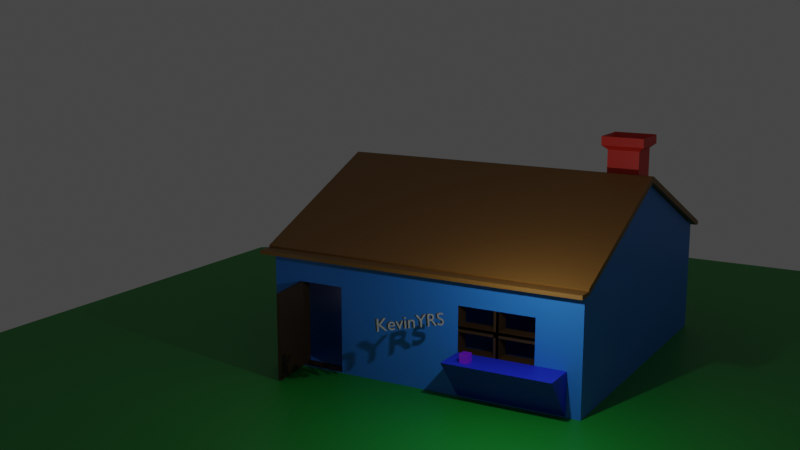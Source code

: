 # Source: casita.blend  (saved by Blender 2.91.10; exported with 4.5.12 LTS)
import bpy
from mathutils import Matrix  # noqa: F401  (used for matrix-valued properties, if any)

bpy.ops.wm.read_factory_settings(use_empty=True)
scene = bpy.context.scene
scene.name = 'Scene'

# ---- collections
col_collection = bpy.data.collections.new('Collection'); scene.collection.children.link(col_collection)

# ---- materials (node trees are filled in below, after node groups)
mat_material_001 = bpy.data.materials.new('Material.001')
mat_material_001.use_transparent_shadow = False
mat_material_004 = bpy.data.materials.new('Material.004')
mat_material_004.use_transparent_shadow = False
mat_material_005 = bpy.data.materials.new('Material.005')
mat_material_005.use_transparent_shadow = False
mat_material_006 = bpy.data.materials.new('Material.006')
mat_material_006.use_transparent_shadow = False
mat_material_003 = bpy.data.materials.new('Material.003')
mat_material_003.use_transparent_shadow = False
mat_material_007 = bpy.data.materials.new('Material.007')
mat_material_007.use_transparent_shadow = False
mat_material_008 = bpy.data.materials.new('Material.008')
mat_material_008.use_transparent_shadow = False
mat_material_002 = bpy.data.materials.new('Material.002')
mat_material_002.use_transparent_shadow = False
mat_material_009 = bpy.data.materials.new('Material.009')
mat_material_009.use_transparent_shadow = False
mat_material_011 = bpy.data.materials.new('Material.011')
mat_material_011.use_transparent_shadow = False
mat_material_010 = bpy.data.materials.new('Material.010')
mat_material_010.use_transparent_shadow = False

# ---- material node trees
mat_material_001.use_nodes = True; mat_material_001.node_tree.nodes.clear()
_N = mat_material_001.node_tree.nodes; _L = mat_material_001.node_tree.links
n0 = _N.new('ShaderNodeBsdfPrincipled'); n0.name = 'Principled BSDF'; n0.location = (10, 300)
n0.distribution = 'GGX'
n0.subsurface_method = 'BURLEY'
n0.inputs[0].default_value = (0.006093, 0.3032, 0.02844, 1.0)
n0.inputs[3].default_value = 1.45
n0.inputs[27].default_value = (0.0, 0.0, 0.0, 1.0)
n0.inputs[28].default_value = 1.0
n1 = _N.new('ShaderNodeOutputMaterial'); n1.name = 'Material Output'; n1.location = (300, 300)
_L.new(n0.outputs[0], n1.inputs[0])
n1.is_active_output = True
mat_material_004.use_nodes = True; mat_material_004.node_tree.nodes.clear()
_N = mat_material_004.node_tree.nodes; _L = mat_material_004.node_tree.links
n0 = _N.new('ShaderNodeBsdfPrincipled'); n0.name = 'Principled BSDF'; n0.location = (10, 300)
n0.distribution = 'GGX'
n0.subsurface_method = 'BURLEY'
n0.inputs[0].default_value = (0.02687, 0.2301, 0.8, 1.0)
n0.inputs[3].default_value = 1.45
n0.inputs[27].default_value = (0.0, 0.0, 0.0, 1.0)
n0.inputs[28].default_value = 1.0
n1 = _N.new('ShaderNodeOutputMaterial'); n1.name = 'Material Output'; n1.location = (300, 300)
_L.new(n0.outputs[0], n1.inputs[0])
n1.is_active_output = True
mat_material_005.use_nodes = True; mat_material_005.node_tree.nodes.clear()
_N = mat_material_005.node_tree.nodes; _L = mat_material_005.node_tree.links
n0 = _N.new('ShaderNodeBsdfPrincipled'); n0.name = 'Principled BSDF'; n0.location = (10, 300)
n0.distribution = 'GGX'
n0.subsurface_method = 'BURLEY'
n0.inputs[0].default_value = (0.04955, 0.02398, 0.00657, 1.0)
n0.inputs[3].default_value = 1.45
n0.inputs[27].default_value = (0.0, 0.0, 0.0, 1.0)
n0.inputs[28].default_value = 1.0
n1 = _N.new('ShaderNodeOutputMaterial'); n1.name = 'Material Output'; n1.location = (300, 300)
_L.new(n0.outputs[0], n1.inputs[0])
n1.is_active_output = True
mat_material_006.use_nodes = True; mat_material_006.node_tree.nodes.clear()
_N = mat_material_006.node_tree.nodes; _L = mat_material_006.node_tree.links
n0 = _N.new('ShaderNodeBsdfPrincipled'); n0.name = 'Principled BSDF'; n0.location = (10, 300)
n0.distribution = 'GGX'
n0.subsurface_method = 'BURLEY'
n0.inputs[0].default_value = (0.01691, 0.04089, 0.8, 1.0)
n0.inputs[3].default_value = 1.45
n0.inputs[27].default_value = (0.0, 0.0, 0.0, 1.0)
n0.inputs[28].default_value = 1.0
n1 = _N.new('ShaderNodeOutputMaterial'); n1.name = 'Material Output'; n1.location = (300, 300)
_L.new(n0.outputs[0], n1.inputs[0])
n1.is_active_output = True
mat_material_003.use_nodes = True; mat_material_003.node_tree.nodes.clear()
_N = mat_material_003.node_tree.nodes; _L = mat_material_003.node_tree.links
n0 = _N.new('ShaderNodeBsdfPrincipled'); n0.name = 'Principled BSDF'; n0.location = (10, 300)
n0.distribution = 'GGX'
n0.subsurface_method = 'BURLEY'
n0.inputs[0].default_value = (0.2462, 0.1176, 0.02209, 1.0)
n0.inputs[3].default_value = 1.45
n0.inputs[27].default_value = (0.0, 0.0, 0.0, 1.0)
n0.inputs[28].default_value = 1.0
n1 = _N.new('ShaderNodeOutputMaterial'); n1.name = 'Material Output'; n1.location = (300, 300)
_L.new(n0.outputs[0], n1.inputs[0])
n1.is_active_output = True
mat_material_007.use_nodes = True; mat_material_007.node_tree.nodes.clear()
_N = mat_material_007.node_tree.nodes; _L = mat_material_007.node_tree.links
n0 = _N.new('ShaderNodeBsdfPrincipled'); n0.name = 'Principled BSDF'; n0.location = (10, 300)
n0.distribution = 'GGX'
n0.subsurface_method = 'BURLEY'
n0.inputs[0].default_value = (0.2681, 0.02118, 0.8, 1.0)
n0.inputs[3].default_value = 1.45
n0.inputs[27].default_value = (0.0, 0.0, 0.0, 1.0)
n0.inputs[28].default_value = 1.0
n1 = _N.new('ShaderNodeOutputMaterial'); n1.name = 'Material Output'; n1.location = (300, 300)
_L.new(n0.outputs[0], n1.inputs[0])
n1.is_active_output = True
mat_material_008.use_nodes = True; mat_material_008.node_tree.nodes.clear()
_N = mat_material_008.node_tree.nodes; _L = mat_material_008.node_tree.links
n0 = _N.new('ShaderNodeBsdfPrincipled'); n0.name = 'Principled BSDF'; n0.location = (10, 300)
n0.distribution = 'GGX'
n0.subsurface_method = 'BURLEY'
n0.inputs[0].default_value = (0.2078, 0.2203, 0.2203, 1.0)
n0.inputs[3].default_value = 1.45
n0.inputs[27].default_value = (0.0, 0.0, 0.0, 1.0)
n0.inputs[28].default_value = 1.0
n1 = _N.new('ShaderNodeOutputMaterial'); n1.name = 'Material Output'; n1.location = (300, 300)
_L.new(n0.outputs[0], n1.inputs[0])
n1.is_active_output = True
mat_material_002.use_nodes = True; mat_material_002.node_tree.nodes.clear()
_N = mat_material_002.node_tree.nodes; _L = mat_material_002.node_tree.links
n0 = _N.new('ShaderNodeBsdfPrincipled'); n0.name = 'Principled BSDF'; n0.location = (10, 300)
n0.distribution = 'GGX'
n0.subsurface_method = 'BURLEY'
n0.inputs[0].default_value = (0.8, 0.03276, 0.01523, 1.0)
n0.inputs[3].default_value = 1.45
n0.inputs[27].default_value = (0.0, 0.0, 0.0, 1.0)
n0.inputs[28].default_value = 1.0
n1 = _N.new('ShaderNodeOutputMaterial'); n1.name = 'Material Output'; n1.location = (300, 300)
_L.new(n0.outputs[0], n1.inputs[0])
n1.is_active_output = True
mat_material_009.use_nodes = True; mat_material_009.node_tree.nodes.clear()
_N = mat_material_009.node_tree.nodes; _L = mat_material_009.node_tree.links
n0 = _N.new('ShaderNodeBsdfPrincipled'); n0.name = 'Principled BSDF'; n0.location = (10, 300)
n0.distribution = 'GGX'
n0.subsurface_method = 'BURLEY'
n0.inputs[0].default_value = (0.0, 0.0, 0.0, 1.0)
n0.inputs[3].default_value = 1.45
n0.inputs[27].default_value = (0.0, 0.0, 0.0, 1.0)
n0.inputs[28].default_value = 1.0
n1 = _N.new('ShaderNodeOutputMaterial'); n1.name = 'Material Output'; n1.location = (300, 300)
_L.new(n0.outputs[0], n1.inputs[0])
n1.is_active_output = True
mat_material_011.use_nodes = True; mat_material_011.node_tree.nodes.clear()
_N = mat_material_011.node_tree.nodes; _L = mat_material_011.node_tree.links
n0 = _N.new('ShaderNodeBsdfPrincipled'); n0.name = 'Principled BSDF'; n0.location = (10, 300)
n0.distribution = 'GGX'
n0.subsurface_method = 'BURLEY'
n0.inputs[0].default_value = (0.7902, 0.8, 0.0, 1.0)
n0.inputs[3].default_value = 1.45
n0.inputs[27].default_value = (0.0, 0.0, 0.0, 1.0)
n0.inputs[28].default_value = 1.0
n1 = _N.new('ShaderNodeOutputMaterial'); n1.name = 'Material Output'; n1.location = (300, 300)
_L.new(n0.outputs[0], n1.inputs[0])
n1.is_active_output = True
mat_material_010.use_nodes = True; mat_material_010.node_tree.nodes.clear()
_N = mat_material_010.node_tree.nodes; _L = mat_material_010.node_tree.links
n0 = _N.new('ShaderNodeBsdfPrincipled'); n0.name = 'Principled BSDF'; n0.location = (10, 300)
n0.distribution = 'GGX'
n0.subsurface_method = 'BURLEY'
n0.inputs[0].default_value = (0.8, 0.5815, 0.0001748, 1.0)
n0.inputs[3].default_value = 1.45
n0.inputs[27].default_value = (0.0, 0.0, 0.0, 1.0)
n0.inputs[28].default_value = 1.0
n1 = _N.new('ShaderNodeOutputMaterial'); n1.name = 'Material Output'; n1.location = (300, 300)
_L.new(n0.outputs[0], n1.inputs[0])
n1.is_active_output = True

# ---- world
world_world = bpy.data.worlds.new('World'); scene.world = world_world
world_world.use_nodes = True; world_world.node_tree.nodes.clear()
_N = world_world.node_tree.nodes; _L = world_world.node_tree.links
n0 = _N.new('ShaderNodeOutputWorld'); n0.name = 'World Output'; n0.location = (300, 300)
n1 = _N.new('ShaderNodeBackground'); n1.name = 'Background'; n1.location = (10, 300)
n1.inputs[0].default_value = (0.05088, 0.05088, 0.05088, 1.0)
_L.new(n1.outputs[0], n0.inputs[0])
n0.is_active_output = True
world_world.color = (0.05088, 0.05088, 0.05088)
world_world.use_sun_shadow = False
world_world.sun_shadow_jitter_overblur = 0.0

# ---- cameras
cam_camera = bpy.data.cameras.new('Camera')
cam_camera.clip_end = 100.0
cam_camera.ortho_scale = 7.314

# ---- lights
light_light = bpy.data.lights.new('Light', 'POINT')
light_light.transmission_factor = 0.0
light_light.energy = 1000.0
light_light.shadow_soft_size = 0.1
light_light.shadow_maximum_resolution = 0.006
light_light.use_absolute_resolution = True
light_point = bpy.data.lights.new('Point', 'POINT')
light_point.transmission_factor = 0.0
light_point.shadow_soft_size = 0.25
light_point.shadow_maximum_resolution = 0.006
light_point.use_absolute_resolution = True
light_point_001 = bpy.data.lights.new('Point.001', 'POINT')
light_point_001.transmission_factor = 0.0
light_point_001.shadow_soft_size = 0.25
light_point_001.shadow_maximum_resolution = 0.006
light_point_001.use_absolute_resolution = True

# ---- meshes
me_plane = bpy.data.meshes.new('Plane')
me_plane.from_pydata([(-1.0, -1.0, 0.0), (1.0, -1.0, 0.0), (-1.0, 1.0, 0.0), (1.0, 1.0, 0.0)], [], [(0, 1, 3, 2)])
_uv = me_plane.uv_layers.new(name='UVMap')
_uv.uv.foreach_set('vector', [0.0, 0.0, 1.0, 0.0, 1.0, 1.0, 0.0, 1.0])
me_plane.materials.append(mat_material_001)
me_plane.use_remesh_fix_poles = True
me_plane.use_remesh_preserve_attributes = False
me_plane.use_mirror_vertex_groups = False
me_plane.update()
me_cube_001 = bpy.data.meshes.new('Cube.001')
me_cube_001.from_pydata([(-1.0, -1.0, -1.0), (-1.0, -1.0, 1.0), (-1.0, 1.0, -1.0), (-1.0, 1.0, 1.0), (1.0, -1.0, -1.0), (1.0, -1.0, 1.0), (1.0, 1.0, -1.0), (1.0, 1.0, 1.0), (0.9128, 1.0, -1.0), (0.9128, 1.0, 1.0), (0.9128, -1.0, -1.0), (0.9128, -1.0, 1.0), (-0.909, 1.0, -1.0), (-0.909, -1.0, 1.0), (-0.909, 1.0, 1.0), (-0.909, -1.0, -1.0), (-1.0, 0.9209, -1.0), (-1.0, 0.9209, 1.0), (1.0, 0.9209, -1.0), (1.0, 0.9209, 1.0), (0.9128, 0.9209, 1.0), (0.9128, 0.9209, -1.0), (-0.909, 0.9209, -1.0), (-0.909, 0.9209, 1.0), (-1.0, -0.9037, -1.0), (1.0, -0.9037, 1.0), (0.9128, -0.9037, 1.0), (0.9128, -0.9037, -1.0), (-0.909, -0.9037, -1.0), (-0.909, -0.9037, 1.0), (-1.0, -0.9037, 1.0), (1.0, -0.9037, -1.0), (-1.0, -0.9037, -95.73), (-1.0, -1.0, -95.73), (-0.909, 1.0, -95.73), (-1.0, 1.0, -95.73), (1.0, 0.9209, -95.73), (1.0, 1.0, -95.73), (0.9128, -1.0, -95.73), (1.0, -1.0, -95.73), (0.9128, 1.0, -95.73), (-0.909, -1.0, -95.73), (0.9128, -0.9037, -95.73), (-0.909, -0.9037, -95.73), (-1.0, 0.9209, -95.73), (1.0, -0.9037, -95.73), (0.9128, 0.9209, -95.73), (-0.909, 0.9209, -95.73), (-1.0, -0.9037, -196.1), (-1.0, -1.0, -196.1), (-0.909, 1.0, -196.1), (-1.0, 1.0, -196.1), (1.0, 0.9209, -196.1), (1.0, 1.0, -196.1), (0.9128, -1.0, -196.1), (1.0, -1.0, -196.1), (0.9128, 1.0, -196.1), (-0.909, -1.0, -196.1), (0.9128, -0.9037, -196.1), (-0.909, -0.9037, -196.1), (-1.0, 0.9209, -196.1), (1.0, -0.9037, -196.1), (0.9128, 0.9209, -196.1), (-0.909, 0.9209, -196.1), (-1.0, -0.9037, -273.1), (-1.0, -1.0, -273.1), (-0.909, 1.0, -273.1), (-1.0, 1.0, -273.1), (1.0, 0.9209, -273.1), (1.0, 1.0, -273.1), (0.9128, -1.0, -273.1), (1.0, -1.0, -273.1), (0.9128, 1.0, -273.1), (-0.909, -1.0, -273.1), (0.9128, -0.9037, -273.1), (-0.909, -0.9037, -273.1), (-1.0, 0.9209, -273.1), (1.0, -0.9037, -273.1), (0.9128, 0.9209, -273.1), (-0.909, 0.9209, -273.1), (0.7245, 1.0, 1.0), (0.7245, -1.0, -1.0), (0.7245, 1.0, -1.0), (0.7245, -1.0, 1.0), (0.7245, 0.9209, 1.0), (0.7245, 0.9209, -1.0), (0.7245, -0.9037, 1.0), (0.7245, -0.9037, -1.0), (0.7245, -1.0, -95.73), (0.7245, 1.0, -95.73), (0.7245, 0.9209, -95.73), (0.7245, -0.9037, -95.73), (0.7245, -1.0, -196.1), (0.7245, 1.0, -196.1), (0.7245, 0.9209, -196.1), (0.7245, -0.9037, -196.1), (0.7245, -1.0, -273.1), (0.7245, 1.0, -273.1), (0.7245, 0.9209, -273.1), (0.7245, -0.9037, -273.1), (0.2555, 1.0, -1.0), (0.2555, -1.0, 1.0), (0.2555, 0.9209, -1.0), (0.2555, -0.9037, -1.0), (0.2555, 1.0, -95.73), (0.2555, 0.9209, -95.73), (0.2555, -0.9037, -95.73), (0.2555, 1.0, -196.1), (0.2555, 0.9209, -196.1), (0.2555, -0.9037, -196.1), (0.2555, 1.0, -273.1), (0.2555, 0.9209, -273.1), (0.2555, -0.9037, -273.1), (0.2555, 1.0, 1.0), (0.2555, -1.0, -1.0), (0.2555, 0.9209, 1.0), (0.2555, -0.9037, 1.0), (0.2555, -1.0, -95.73), (0.2555, -1.0, -196.1), (0.2555, -1.0, -273.1), (-0.8194, 1.0, -1.0), (-0.8194, -1.0, 1.0), (-0.8194, 0.9209, -1.0), (-0.8194, -0.9037, -1.0), (-0.8194, 1.0, -95.73), (-0.8194, 0.9209, -95.73), (-0.8194, -0.9037, -95.73), (-0.8194, 1.0, -196.1), (-0.8194, 0.9209, -196.1), (-0.8194, -0.9037, -196.1), (-0.8194, 1.0, -273.1), (-0.8194, 0.9209, -273.1), (-0.8194, -0.9037, -273.1), (-0.8194, 1.0, 1.0), (-0.8194, -1.0, -1.0), (-0.8194, 0.9209, 1.0), (-0.8194, -0.9037, 1.0), (-0.8194, -1.0, -95.73), (-0.8194, -1.0, -196.1), (-0.8194, -1.0, -273.1), (-0.5236, 1.0, 1.0), (-0.5236, -1.0, -1.0), (-0.5236, 0.9209, 1.0), (-0.5236, -0.9037, 1.0), (-0.5236, -1.0, -95.73), (-0.5236, -1.0, -196.1), (-0.5236, -1.0, -273.1), (-0.5236, 1.0, -1.0), (-0.5236, -1.0, 1.0), (-0.5236, 0.9209, -1.0), (-0.5236, -0.9037, -1.0), (-0.5236, 1.0, -95.73), (-0.5236, 0.9209, -95.73), (-0.5236, -0.9037, -95.73), (-0.5236, 1.0, -196.1), (-0.5236, 0.9209, -196.1), (-0.5236, -0.9037, -196.1), (-0.5236, 1.0, -273.1), (-0.5236, 0.9209, -273.1), (-0.5236, -0.9037, -273.1), (-1.0, 0.00861, 1.0), (1.0, 0.00861, -1.0), (-1.0, 0.00861, -1.0), (1.0, 0.00861, 1.0), (0.9128, 0.00861, 1.0), (0.9128, 0.00861, -1.0), (-0.909, 0.00861, -1.0), (-0.909, 0.00861, 1.0), (1.0, 0.00861, -95.73), (-1.0, 0.00861, -95.73), (0.9128, 0.00861, -95.73), (-0.909, 0.00861, -95.73), (1.0, 0.00861, -196.1), (-1.0, 0.00861, -196.1), (0.9128, 0.00861, -196.1), (-0.909, 0.00861, -196.1), (1.0, 0.00861, -421.0), (-1.0, 0.00861, -421.0), (0.9128, 0.00861, -421.0), (-0.909, 0.00861, -421.0), (0.7245, 0.00861, -1.0), (0.7245, 0.00861, 1.0), (0.2555, 0.00861, -1.0), (0.2555, 0.00861, 1.0), (-0.8194, 0.00861, -1.0), (-0.8194, 0.00861, 1.0), (-0.5236, 0.00861, 1.0), (-0.5236, 0.00861, -1.0), (0.49, 1.0, 1.0), (0.49, -1.0, -1.0), (0.49, 0.9209, 1.0), (0.49, -0.9037, 1.0), (0.49, -1.0, -95.73), (0.49, 1.0, -1.0), (0.49, -1.0, 1.0), (0.49, 0.9209, -1.0), (0.49, -0.9037, -1.0), (0.49, 1.0, -95.73), (0.49, 0.9209, -95.73), (0.49, -0.9037, -95.73), (0.49, 1.0, -196.1), (0.49, 0.9209, -196.1), (0.49, 1.0, -273.1), (0.49, 0.9209, -273.1), (0.49, 0.00861, 1.0), (0.49, 0.00861, -1.0), (0.49, -1.0, -196.1), (0.49, -1.0, -273.1), (0.49, -0.9037, -196.1), (0.49, -0.9037, -273.1), (1.0, -0.9037, -145.9), (0.9128, -0.9037, -145.9), (0.9128, 0.9209, -145.9), (1.0, -1.0, -145.9), (0.9128, -1.0, -145.9), (-1.0, 1.0, -145.9), (-1.0, -0.9037, -145.9), (-1.0, 0.9209, -145.9), (1.0, 0.9209, -145.9), (1.0, 1.0, -145.9), (0.9128, 1.0, -145.9), (-0.909, -0.9037, -145.9), (-0.909, 0.9209, -145.9), (-0.909, -1.0, -145.9), (-0.909, 1.0, -145.9), (-1.0, -1.0, -145.9), (0.7245, 0.9209, -145.9), (0.7245, -0.9037, -145.9), (0.7245, 1.0, -145.9), (0.7245, -1.0, -145.9), (0.2555, 1.0, -145.9), (0.2555, 0.9209, -145.9), (-0.8194, -0.9037, -145.9), (-0.8194, 1.0, -145.9), (-0.8194, 0.9209, -145.9), (-0.8194, -1.0, -145.9), (-0.5236, 0.9209, -145.9), (-0.5236, 1.0, -145.9), (-1.0, 0.00861, -145.9), (0.9128, 0.00861, -145.9), (1.0, 0.00861, -145.9), (-0.909, 0.00861, -145.9), (0.49, 0.9209, -145.9), (0.49, 1.0, -145.9), (0.2555, -0.9037, -145.9), (0.2555, -1.0, -145.9), (-0.5236, -1.0, -145.9), (-0.5236, -0.9037, -145.9), (0.7245, -1.0, -145.9), (0.7245, -0.9037, -145.9), (0.2555, -0.9037, -145.9), (0.2555, -1.0, -145.9), (0.7245, -1.0, -152.3), (0.7245, -0.9037, -152.3), (0.2555, -0.9037, -152.3), (0.2555, -1.0, -152.3), (0.7245, -1.0, -139.7), (0.7245, -0.9037, -139.7), (0.2555, -0.9037, -139.7), (0.2555, -1.0, -139.7), (0.5067, -0.9037, -95.73), (0.5067, -1.0, -95.73), (0.5067, -1.0, -196.1), (0.5067, -0.9037, -196.1), (0.4751, -0.9037, -95.73), (0.4751, -1.0, -95.73), (0.4751, -1.0, -196.1), (0.4751, -0.9037, -196.1), (0.9128, -1.213, -95.73), (0.7245, -1.213, -95.73), (0.2564, -1.0, -95.73), (0.2564, -1.213, -95.73), (0.9128, -1.213, -95.73), (0.7245, -1.213, -95.73), (0.2564, -1.213, -95.73), (0.9128, -1.213, -95.73), (0.7245, -1.213, -95.73), (0.2564, -1.213, -95.73), (-0.8194, -1.0, -1.0), (-0.8194, -1.0, -95.73), (-0.8194, -1.0, -196.1), (-0.8194, -1.0, -145.9), (-0.7743, -1.308, -1.419), (-0.7743, -1.308, -96.15), (-0.7743, -1.308, -196.5), (-0.7743, -1.308, -146.3), (-0.8008, -0.9973, -145.9), (-0.8008, -0.9973, -196.1), (-0.8008, -0.9973, -1.0), (-0.8008, -0.9973, -95.73), (-0.7557, -1.305, -146.3), (-0.7557, -1.305, -196.5), (-0.7557, -1.305, -1.419), (-0.7557, -1.305, -96.15)], [], [(16, 17, 3, 2), (8, 9, 7, 6), (31, 25, 5, 4), (15, 13, 1, 0), (134, 15, 41, 137), (29, 30, 1, 13), (25, 26, 11, 5), (31, 4, 39, 45), (4, 5, 11, 10), (82, 80, 9, 8), (2, 3, 14, 12), (16, 2, 35, 44), (136, 29, 13, 121), (134, 121, 13, 15), (133, 14, 23, 135), (82, 8, 40, 89), (8, 6, 37, 40), (7, 9, 20, 19), (14, 3, 17, 23), (2, 12, 34, 35), (6, 7, 19, 18), (162, 160, 17, 16), (0, 1, 30, 24), (185, 167, 29, 136), (166, 28, 43, 171), (180, 165, 27, 87), (163, 164, 26, 25), (167, 160, 30, 29), (87, 27, 42, 91), (161, 163, 25, 31), (235, 223, 57, 138), (241, 221, 59, 175), (220, 219, 53, 56), (240, 210, 61, 172), (239, 212, 62, 174), (213, 214, 54, 55), (217, 215, 51, 60), (238, 217, 60, 173), (6, 18, 36, 37), (162, 16, 44, 169), (0, 24, 32, 33), (161, 31, 45, 168), (15, 0, 33, 41), (122, 22, 47, 125), (4, 10, 38, 39), (165, 21, 46, 170), (60, 51, 67, 76), (173, 60, 76, 177), (53, 52, 68, 69), (51, 50, 66, 67), (57, 49, 65, 73), (128, 63, 79, 131), (49, 48, 64, 65), (95, 58, 74, 99), (210, 213, 55, 61), (228, 220, 56, 93), (227, 211, 58, 95), (225, 216, 48, 49), (234, 222, 63, 128), (223, 225, 49, 57), (215, 224, 50, 51), (219, 218, 52, 53), (74, 77, 71, 70), (99, 74, 70, 96), (64, 75, 73, 65), (67, 66, 79, 76), (97, 72, 78, 98), (72, 69, 68, 78), (177, 179, 75, 64), (178, 176, 77, 74), (55, 54, 70, 71), (174, 62, 78, 178), (172, 61, 77, 176), (56, 53, 69, 72), (175, 59, 75, 179), (138, 57, 73, 139), (61, 55, 71, 77), (93, 56, 72, 97), (200, 93, 97, 202), (54, 92, 96, 70), (202, 97, 98, 203), (209, 99, 96, 207), (212, 226, 94, 62), (243, 228, 93, 200), (208, 95, 99, 209), (62, 94, 98, 78), (21, 85, 90, 46), (214, 229, 92, 54), (196, 87, 91, 199), (205, 180, 87, 196), (164, 181, 86, 26), (193, 82, 89, 197), (9, 80, 84, 20), (10, 11, 83, 81), (26, 86, 83, 11), (193, 188, 80, 82), (10, 81, 88, 38), (147, 140, 113, 100), (147, 100, 104, 151), (187, 182, 103, 150), (150, 103, 106, 153), (156, 109, 112, 159), (237, 230, 107, 154), (247, 244, 109, 156), (159, 112, 119, 146), (157, 110, 111, 158), (154, 107, 110, 157), (206, 118, 119, 207), (242, 231, 108, 201), (201, 108, 111, 203), (195, 102, 105, 198), (204, 183, 116, 191), (188, 113, 115, 190), (189, 194, 101, 114), (191, 116, 101, 194), (189, 114, 117, 192), (50, 127, 130, 66), (66, 130, 131, 79), (75, 132, 139, 73), (221, 232, 129, 59), (224, 233, 127, 50), (59, 129, 132, 75), (28, 123, 126, 43), (166, 184, 123, 28), (12, 120, 124, 34), (12, 14, 133, 120), (145, 138, 139, 146), (236, 234, 128, 155), (155, 128, 131, 158), (149, 122, 125, 152), (186, 185, 136, 143), (140, 133, 135, 142), (141, 148, 121, 134), (143, 136, 121, 148), (114, 141, 144, 117), (116, 143, 148, 101), (114, 101, 148, 141), (113, 140, 142, 115), (183, 186, 143, 116), (245, 246, 145, 118), (102, 149, 152, 105), (108, 155, 158, 111), (231, 236, 155, 108), (118, 145, 146, 119), (127, 154, 157, 130), (130, 157, 158, 131), (132, 159, 146, 139), (233, 237, 154, 127), (129, 156, 159, 132), (184, 187, 150, 123), (120, 147, 151, 124), (120, 133, 140, 147), (122, 149, 187, 184), (115, 142, 186, 183), (142, 135, 185, 186), (22, 122, 184, 166), (190, 115, 183, 204), (149, 102, 182, 187), (20, 84, 181, 164), (195, 85, 180, 205), (63, 175, 179, 79), (52, 172, 176, 68), (58, 174, 178, 74), (78, 68, 176, 178), (76, 79, 179, 177), (48, 173, 177, 64), (27, 165, 170, 42), (18, 161, 168, 36), (24, 162, 169, 32), (216, 238, 173, 48), (211, 239, 174, 58), (218, 240, 172, 52), (222, 241, 175, 63), (18, 19, 163, 161), (23, 17, 160, 167), (19, 20, 164, 163), (85, 21, 165, 180), (22, 166, 171, 47), (135, 23, 167, 185), (24, 30, 160, 162), (244, 106, 117, 245), (206, 92, 95, 208), (192, 199, 91, 88), (227, 229, 88, 91), (156, 129, 138, 145), (232, 126, 137, 235), (246, 144, 153, 247), (150, 141, 134, 123), (126, 123, 134, 137), (144, 141, 150, 153), (117, 106, 199, 192), (102, 195, 205, 182), (84, 190, 204, 181), (81, 189, 192, 88), (86, 191, 194, 83), (81, 83, 194, 189), (80, 188, 190, 84), (181, 204, 191, 86), (85, 195, 198, 90), (94, 201, 203, 98), (226, 242, 201, 94), (100, 113, 188, 193), (100, 193, 197, 104), (182, 205, 196, 103), (103, 196, 199, 106), (230, 243, 200, 107), (110, 202, 203, 111), (107, 200, 202, 110), (118, 206, 208, 109), (92, 206, 207, 96), (109, 208, 209, 112), (112, 209, 207, 119), (104, 197, 243, 230), (90, 198, 242, 226), (129, 232, 235, 138), (95, 92, 229, 227), (47, 171, 241, 222), (36, 168, 240, 218), (42, 170, 239, 211), (32, 169, 238, 216), (124, 151, 237, 233), (105, 152, 236, 231), (152, 125, 234, 236), (34, 124, 233, 224), (43, 126, 232, 221), (198, 105, 231, 242), (151, 104, 230, 237), (38, 88, 229, 214), (197, 89, 228, 243), (46, 90, 226, 212), (37, 36, 218, 219), (35, 34, 224, 215), (41, 33, 225, 223), (125, 47, 222, 234), (33, 32, 216, 225), (91, 42, 211, 227), (89, 40, 220, 228), (45, 39, 213, 210), (169, 44, 217, 238), (44, 35, 215, 217), (39, 38, 214, 213), (170, 46, 212, 239), (168, 45, 210, 240), (40, 37, 219, 220), (171, 43, 221, 241), (137, 41, 223, 235), (145, 246, 247, 156), (109, 244, 245, 118), (117, 144, 246, 245), (153, 106, 244, 247), (229, 245, 251, 248), (199, 208, 263, 260), (250, 249, 253, 254), (227, 229, 248, 249), (244, 227, 249, 250), (245, 244, 250, 251), (255, 254, 258, 259), (251, 250, 254, 255), (248, 251, 255, 252), (249, 248, 252, 253), (257, 256, 259, 258), (252, 255, 259, 256), (253, 252, 256, 257), (254, 253, 257, 258), (262, 261, 265, 266), (206, 192, 261, 262), (192, 199, 260, 261), (208, 206, 262, 263), (265, 264, 267, 266), (263, 262, 266, 267), (260, 263, 267, 264), (261, 260, 264, 265), (263, 260, 261, 262), (252, 253, 254, 255), (88, 38, 268, 269), (88, 269, 271, 270), (271, 269, 273, 274), (269, 268, 272, 273), (274, 273, 276, 277), (273, 272, 275, 276), (81, 189, 114, 277, 276, 275, 10), (268, 38, 10, 275), (277, 114, 117, 270, 271), (137, 235, 281, 279), (137, 134, 278, 279), (138, 235, 281, 280), (278, 282, 292, 288), (285, 284, 291, 290), (285, 283, 293, 290), (289, 286, 290, 293), (289, 288, 292, 293), (287, 286, 290, 291), (279, 278, 288, 289), (282, 283, 293, 292), (284, 280, 287, 291), (279, 281, 286, 289), (280, 281, 286, 287), (278, 280, 284, 282)])
me_cube_001.polygons.foreach_set('material_index', [0, 0, 0, 0, 0, 0, 0, 0, 0, 0, 0, 0, 0, 0, 0, 0, 0, 0, 0, 0, 0, 0, 0, 0, 0, 0, 0, 0, 0, 0, 0, 0, 0, 0, 0, 0, 0, 0, 0, 0, 0, 0, 0, 0, 0, 0, 0, 0, 0, 0, 0, 0, 0, 0, 0, 0, 0, 0, 0, 0, 0, 0, 0, 0, 0, 0, 0, 0, 0, 0, 0, 0, 0, 0, 0, 0, 0, 0, 0, 0, 0, 0, 0, 0, 0, 0, 0, 0, 0, 0, 0, 0, 0, 0, 0, 0, 0, 0, 0, 0, 0, 0, 0, 0, 0, 0, 0, 0, 0, 0, 0, 0, 0, 0, 0, 0, 0, 0, 0, 0, 0, 0, 0, 0, 0, 0, 0, 0, 0, 0, 0, 0, 0, 0, 0, 0, 0, 0, 0, 0, 0, 0, 0, 0, 0, 0, 0, 0, 0, 0, 0, 0, 0, 0, 0, 0, 0, 0, 0, 0, 0, 0, 0, 0, 0, 0, 0, 0, 0, 0, 0, 0, 0, 0, 0, 0, 0, 0, 0, 0, 1, 1, 1, 1, 1, 1, 1, 1, 1, 1, 1, 0, 0, 0, 0, 0, 0, 0, 0, 0, 0, 0, 0, 0, 0, 0, 0, 0, 1, 0, 0, 0, 0, 0, 1, 1, 0, 0, 0, 0, 0, 0, 0, 0, 0, 0, 0, 0, 0, 0, 0, 0, 0, 0, 0, 0, 0, 0, 0, 0, 0, 0, 0, 0, 0, 0, 1, 1, 0, 0, 0, 1, 1, 0, 0, 0, 0, 0, 1, 0, 1, 1, 0, 1, 1, 1, 0, 0, 1, 1, 1, 1, 1, 1, 2, 2, 0, 0, 0, 0, 2, 2, 2, 1, 0, 0, 1, 1, 1, 1, 1, 1, 0, 1, 1, 1, 0, 1])
_uv = me_cube_001.uv_layers.new(name='UVMap')
_uv.uv.foreach_set('vector', [0.375, 0.2401, 0.625, 0.2401, 0.625, 0.25, 0.375, 0.25, 0.375, 0.4891, 0.625, 0.4891, 0.625, 0.5, 0.375, 0.5, 0.375, 0.738, 0.625, 0.738, 0.625, 0.75, 0.375, 0.75, 0.375, 0.9886, 0.625, 0.9886, 0.625, 1.0, 0.375, 1.0, 0.375, 0.9774, 0.375, 0.9886, 0.375, 0.9886, 0.375, 0.9774, 0.8636, 0.738, 0.875, 0.738, 0.875, 0.75, 0.8636, 0.75, 0.625, 0.738, 0.6359, 0.738, 0.6359, 0.75, 0.625, 0.75, 0.375, 0.738, 0.375, 0.75, 0.375, 0.75, 0.375, 0.738, 0.375, 0.75, 0.625, 0.75, 0.625, 0.7609, 0.375, 0.7609, 0.375, 0.4656, 0.625, 0.4656, 0.625, 0.4891, 0.375, 0.4891, 0.375, 0.25, 0.625, 0.25, 0.625, 0.2614, 0.375, 0.2614, 0.375, 0.2401, 0.375, 0.25, 0.375, 0.25, 0.375, 0.2401, 0.8524, 0.738, 0.8636, 0.738, 0.8636, 0.75, 0.8524, 0.75, 0.375, 0.9774, 0.625, 0.9774, 0.625, 0.9886, 0.375, 0.9886, 0.8524, 0.5, 0.8636, 0.5, 0.8636, 0.5099, 0.8524, 0.5099, 0.375, 0.4656, 0.375, 0.4891, 0.375, 0.4891, 0.375, 0.4656, 0.375, 0.4891, 0.375, 0.5, 0.375, 0.5, 0.375, 0.4891, 0.625, 0.5, 0.6359, 0.5, 0.6359, 0.5099, 0.625, 0.5099, 0.8636, 0.5, 0.875, 0.5, 0.875, 0.5099, 0.8636, 0.5099, 0.375, 0.25, 0.375, 0.2614, 0.375, 0.2614, 0.375, 0.25, 0.375, 0.5, 0.625, 0.5, 0.625, 0.5099, 0.375, 0.5099, 0.375, 0.1261, 0.625, 0.1261, 0.625, 0.2401, 0.375, 0.2401, 0.375, 0.0, 0.625, 0.0, 0.625, 0.01204, 0.375, 0.01204, 0.8524, 0.6239, 0.8636, 0.6239, 0.8636, 0.738, 0.8524, 0.738, 0.1364, 0.6239, 0.1364, 0.738, 0.1364, 0.738, 0.1364, 0.6239, 0.3406, 0.6239, 0.3641, 0.6239, 0.3641, 0.738, 0.3406, 0.738, 0.625, 0.6239, 0.6359, 0.6239, 0.6359, 0.738, 0.625, 0.738, 0.8636, 0.6239, 0.875, 0.6239, 0.875, 0.738, 0.8636, 0.738, 0.3406, 0.738, 0.3641, 0.738, 0.3641, 0.738, 0.3406, 0.738, 0.375, 0.6239, 0.625, 0.6239, 0.625, 0.738, 0.375, 0.738, 0.375, 0.9774, 0.375, 0.9886, 0.375, 0.9886, 0.375, 0.9774, 0.1364, 0.6239, 0.1364, 0.738, 0.1364, 0.738, 0.1364, 0.6239, 0.375, 0.4891, 0.375, 0.5, 0.375, 0.5, 0.375, 0.4891, 0.375, 0.6239, 0.375, 0.738, 0.375, 0.738, 0.375, 0.6239, 0.3641, 0.6239, 0.3641, 0.5099, 0.3641, 0.5099, 0.3641, 0.6239, 0.375, 0.75, 0.375, 0.7609, 0.375, 0.7609, 0.375, 0.75, 0.375, 0.2401, 0.375, 0.25, 0.375, 0.25, 0.375, 0.2401, 0.375, 0.1261, 0.375, 0.2401, 0.375, 0.2401, 0.375, 0.1261, 0.375, 0.5, 0.375, 0.5099, 0.375, 0.5099, 0.375, 0.5, 0.375, 0.1261, 0.375, 0.2401, 0.375, 0.2401, 0.375, 0.1261, 0.375, 0.0, 0.375, 0.01204, 0.375, 0.01204, 0.375, 0.0, 0.375, 0.6239, 0.375, 0.738, 0.375, 0.738, 0.375, 0.6239, 0.375, 0.9886, 0.375, 1.0, 0.375, 1.0, 0.375, 0.9886, 0.1476, 0.5099, 0.1364, 0.5099, 0.1364, 0.5099, 0.1476, 0.5099, 0.375, 0.75, 0.375, 0.7609, 0.375, 0.7609, 0.375, 0.75, 0.3641, 0.6239, 0.3641, 0.5099, 0.3641, 0.5099, 0.3641, 0.6239, 0.375, 0.2401, 0.375, 0.25, 0.375, 0.25, 0.375, 0.2401, 0.375, 0.1261, 0.375, 0.2401, 0.375, 0.2401, 0.375, 0.1261, 0.375, 0.5, 0.375, 0.5099, 0.375, 0.5099, 0.375, 0.5, 0.375, 0.25, 0.375, 0.2614, 0.375, 0.2614, 0.375, 0.25, 0.375, 0.9886, 0.375, 1.0, 0.375, 1.0, 0.375, 0.9886, 0.1476, 0.5099, 0.1364, 0.5099, 0.1364, 0.5099, 0.1476, 0.5099, 0.375, 0.0, 0.375, 0.01204, 0.375, 0.01204, 0.375, 0.0, 0.3406, 0.738, 0.3641, 0.738, 0.3641, 0.738, 0.3406, 0.738, 0.375, 0.738, 0.375, 0.75, 0.375, 0.75, 0.375, 0.738, 0.375, 0.4656, 0.375, 0.4891, 0.375, 0.4891, 0.375, 0.4656, 0.3406, 0.738, 0.3641, 0.738, 0.3641, 0.738, 0.3406, 0.738, 0.375, 0.0, 0.375, 0.01204, 0.375, 0.01204, 0.375, 0.0, 0.1476, 0.5099, 0.1364, 0.5099, 0.1364, 0.5099, 0.1476, 0.5099, 0.375, 0.9886, 0.375, 1.0, 0.375, 1.0, 0.375, 0.9886, 0.375, 0.25, 0.375, 0.2614, 0.375, 0.2614, 0.375, 0.25, 0.375, 0.5, 0.375, 0.5099, 0.375, 0.5099, 0.375, 0.5, 0.3641, 0.738, 0.375, 0.738, 0.375, 0.75, 0.3641, 0.75, 0.3406, 0.738, 0.3641, 0.738, 0.3641, 0.75, 0.3406, 0.75, 0.125, 0.738, 0.1364, 0.738, 0.1364, 0.75, 0.125, 0.75, 0.125, 0.5, 0.1364, 0.5, 0.1364, 0.5099, 0.125, 0.5099, 0.3406, 0.5, 0.3641, 0.5, 0.3641, 0.5099, 0.3406, 0.5099, 0.3641, 0.5, 0.375, 0.5, 0.375, 0.5099, 0.3641, 0.5099, 0.125, 0.6239, 0.1364, 0.6239, 0.1364, 0.738, 0.125, 0.738, 0.3641, 0.6239, 0.375, 0.6239, 0.375, 0.738, 0.3641, 0.738, 0.375, 0.75, 0.375, 0.7609, 0.375, 0.7609, 0.375, 0.75, 0.3641, 0.6239, 0.3641, 0.5099, 0.3641, 0.5099, 0.3641, 0.6239, 0.375, 0.6239, 0.375, 0.738, 0.375, 0.738, 0.375, 0.6239, 0.375, 0.4891, 0.375, 0.5, 0.375, 0.5, 0.375, 0.4891, 0.1364, 0.6239, 0.1364, 0.738, 0.1364, 0.738, 0.1364, 0.6239, 0.375, 0.9774, 0.375, 0.9886, 0.375, 0.9886, 0.375, 0.9774, 0.375, 0.738, 0.375, 0.75, 0.375, 0.75, 0.375, 0.738, 0.375, 0.4656, 0.375, 0.4891, 0.375, 0.4891, 0.375, 0.4656, 0.375, 0.4362, 0.375, 0.4656, 0.375, 0.4656, 0.375, 0.4362, 0.375, 0.7609, 0.375, 0.7844, 0.375, 0.7844, 0.375, 0.7609, 0.3112, 0.5, 0.3406, 0.5, 0.3406, 0.5099, 0.3112, 0.5099, 0.3112, 0.738, 0.3406, 0.738, 0.3406, 0.75, 0.3112, 0.75, 0.3641, 0.5099, 0.3406, 0.5099, 0.3406, 0.5099, 0.3641, 0.5099, 0.375, 0.4362, 0.375, 0.4656, 0.375, 0.4656, 0.375, 0.4362, 0.3112, 0.738, 0.3406, 0.738, 0.3406, 0.738, 0.3112, 0.738, 0.3641, 0.5099, 0.3406, 0.5099, 0.3406, 0.5099, 0.3641, 0.5099, 0.3641, 0.5099, 0.3406, 0.5099, 0.3406, 0.5099, 0.3641, 0.5099, 0.375, 0.7609, 0.375, 0.7844, 0.375, 0.7844, 0.375, 0.7609, 0.3112, 0.738, 0.3406, 0.738, 0.3406, 0.738, 0.3112, 0.738, 0.3112, 0.6239, 0.3406, 0.6239, 0.3406, 0.738, 0.3112, 0.738, 0.6359, 0.6239, 0.6594, 0.6239, 0.6594, 0.738, 0.6359, 0.738, 0.375, 0.4362, 0.375, 0.4656, 0.375, 0.4656, 0.375, 0.4362, 0.6359, 0.5, 0.6594, 0.5, 0.6594, 0.5099, 0.6359, 0.5099, 0.375, 0.7609, 0.625, 0.7609, 0.625, 0.7844, 0.375, 0.7844, 0.6359, 0.738, 0.6594, 0.738, 0.6594, 0.75, 0.6359, 0.75, 0.375, 0.4362, 0.625, 0.4362, 0.625, 0.4656, 0.375, 0.4656, 0.375, 0.7609, 0.375, 0.7844, 0.375, 0.7844, 0.375, 0.7609, 0.375, 0.3095, 0.625, 0.3095, 0.625, 0.4069, 0.375, 0.4069, 0.375, 0.3095, 0.375, 0.4069, 0.375, 0.4069, 0.375, 0.3095, 0.1845, 0.6239, 0.2819, 0.6239, 0.2819, 0.738, 0.1845, 0.738, 0.1845, 0.738, 0.2819, 0.738, 0.2819, 0.738, 0.1845, 0.738, 0.1845, 0.738, 0.2819, 0.738, 0.2819, 0.738, 0.1845, 0.738, 0.375, 0.3095, 0.375, 0.4069, 0.375, 0.4069, 0.375, 0.3095, 0.1845, 0.738, 0.2819, 0.738, 0.2819, 0.738, 0.1845, 0.738, 0.1845, 0.738, 0.2819, 0.738, 0.2819, 0.75, 0.1845, 0.75, 0.1845, 0.5, 0.2819, 0.5, 0.2819, 0.5099, 0.1845, 0.5099, 0.375, 0.3095, 0.375, 0.4069, 0.375, 0.4069, 0.375, 0.3095, 0.375, 0.8138, 0.375, 0.8431, 0.375, 0.8431, 0.375, 0.8138, 0.3112, 0.5099, 0.2819, 0.5099, 0.2819, 0.5099, 0.3112, 0.5099, 0.3112, 0.5099, 0.2819, 0.5099, 0.2819, 0.5099, 0.3112, 0.5099, 0.3112, 0.5099, 0.2819, 0.5099, 0.2819, 0.5099, 0.3112, 0.5099, 0.6888, 0.6239, 0.7181, 0.6239, 0.7181, 0.738, 0.6888, 0.738, 0.6888, 0.5, 0.7181, 0.5, 0.7181, 0.5099, 0.6888, 0.5099, 0.375, 0.8138, 0.625, 0.8138, 0.625, 0.8431, 0.375, 0.8431, 0.6888, 0.738, 0.7181, 0.738, 0.7181, 0.75, 0.6888, 0.75, 0.375, 0.8138, 0.375, 0.8431, 0.375, 0.8431, 0.375, 0.8138, 0.375, 0.2614, 0.375, 0.2726, 0.375, 0.2726, 0.375, 0.2614, 0.1364, 0.5, 0.1476, 0.5, 0.1476, 0.5099, 0.1364, 0.5099, 0.1364, 0.738, 0.1476, 0.738, 0.1476, 0.75, 0.1364, 0.75, 0.1364, 0.738, 0.1476, 0.738, 0.1476, 0.738, 0.1364, 0.738, 0.375, 0.2614, 0.375, 0.2726, 0.375, 0.2726, 0.375, 0.2614, 0.1364, 0.738, 0.1476, 0.738, 0.1476, 0.738, 0.1364, 0.738, 0.1364, 0.738, 0.1476, 0.738, 0.1476, 0.738, 0.1364, 0.738, 0.1364, 0.6239, 0.1476, 0.6239, 0.1476, 0.738, 0.1364, 0.738, 0.375, 0.2614, 0.375, 0.2726, 0.375, 0.2726, 0.375, 0.2614, 0.375, 0.2614, 0.625, 0.2614, 0.625, 0.2726, 0.375, 0.2726, 0.375, 0.9405, 0.375, 0.9774, 0.375, 0.9774, 0.375, 0.9405, 0.1845, 0.5099, 0.1476, 0.5099, 0.1476, 0.5099, 0.1845, 0.5099, 0.1845, 0.5099, 0.1476, 0.5099, 0.1476, 0.5099, 0.1845, 0.5099, 0.1845, 0.5099, 0.1476, 0.5099, 0.1476, 0.5099, 0.1845, 0.5099, 0.8155, 0.6239, 0.8524, 0.6239, 0.8524, 0.738, 0.8155, 0.738, 0.8155, 0.5, 0.8524, 0.5, 0.8524, 0.5099, 0.8155, 0.5099, 0.375, 0.9405, 0.625, 0.9405, 0.625, 0.9774, 0.375, 0.9774, 0.8155, 0.738, 0.8524, 0.738, 0.8524, 0.75, 0.8155, 0.75, 0.375, 0.8431, 0.375, 0.9405, 0.375, 0.9405, 0.375, 0.8431, 0.7181, 0.738, 0.8155, 0.738, 0.8155, 0.75, 0.7181, 0.75, 0.375, 0.8431, 0.625, 0.8431, 0.625, 0.9405, 0.375, 0.9405, 0.7181, 0.5, 0.8155, 0.5, 0.8155, 0.5099, 0.7181, 0.5099, 0.7181, 0.6239, 0.8155, 0.6239, 0.8155, 0.738, 0.7181, 0.738, 0.375, 0.8431, 0.375, 0.9405, 0.375, 0.9405, 0.375, 0.8431, 0.2819, 0.5099, 0.1845, 0.5099, 0.1845, 0.5099, 0.2819, 0.5099, 0.2819, 0.5099, 0.1845, 0.5099, 0.1845, 0.5099, 0.2819, 0.5099, 0.2819, 0.5099, 0.1845, 0.5099, 0.1845, 0.5099, 0.2819, 0.5099, 0.375, 0.8431, 0.375, 0.9405, 0.375, 0.9405, 0.375, 0.8431, 0.375, 0.2726, 0.375, 0.3095, 0.375, 0.3095, 0.375, 0.2726, 0.1476, 0.5, 0.1845, 0.5, 0.1845, 0.5099, 0.1476, 0.5099, 0.1476, 0.738, 0.1845, 0.738, 0.1845, 0.75, 0.1476, 0.75, 0.375, 0.2726, 0.375, 0.3095, 0.375, 0.3095, 0.375, 0.2726, 0.1476, 0.738, 0.1845, 0.738, 0.1845, 0.738, 0.1476, 0.738, 0.1476, 0.6239, 0.1845, 0.6239, 0.1845, 0.738, 0.1476, 0.738, 0.375, 0.2726, 0.375, 0.3095, 0.375, 0.3095, 0.375, 0.2726, 0.375, 0.2726, 0.625, 0.2726, 0.625, 0.3095, 0.375, 0.3095, 0.1476, 0.5099, 0.1845, 0.5099, 0.1845, 0.6239, 0.1476, 0.6239, 0.7181, 0.5099, 0.8155, 0.5099, 0.8155, 0.6239, 0.7181, 0.6239, 0.8155, 0.5099, 0.8524, 0.5099, 0.8524, 0.6239, 0.8155, 0.6239, 0.1364, 0.5099, 0.1476, 0.5099, 0.1476, 0.6239, 0.1364, 0.6239, 0.6888, 0.5099, 0.7181, 0.5099, 0.7181, 0.6239, 0.6888, 0.6239, 0.1845, 0.5099, 0.2819, 0.5099, 0.2819, 0.6239, 0.1845, 0.6239, 0.6359, 0.5099, 0.6594, 0.5099, 0.6594, 0.6239, 0.6359, 0.6239, 0.3112, 0.5099, 0.3406, 0.5099, 0.3406, 0.6239, 0.3112, 0.6239, 0.1364, 0.5099, 0.1364, 0.6239, 0.1364, 0.6239, 0.1364, 0.5099, 0.375, 0.5099, 0.375, 0.6239, 0.375, 0.6239, 0.375, 0.5099, 0.3641, 0.738, 0.3641, 0.6239, 0.3641, 0.6239, 0.3641, 0.738, 0.3641, 0.5099, 0.375, 0.5099, 0.375, 0.6239, 0.3641, 0.6239, 0.125, 0.5099, 0.1364, 0.5099, 0.1364, 0.6239, 0.125, 0.6239, 0.375, 0.01204, 0.375, 0.1261, 0.375, 0.1261, 0.375, 0.01204, 0.3641, 0.738, 0.3641, 0.6239, 0.3641, 0.6239, 0.3641, 0.738, 0.375, 0.5099, 0.375, 0.6239, 0.375, 0.6239, 0.375, 0.5099, 0.375, 0.01204, 0.375, 0.1261, 0.375, 0.1261, 0.375, 0.01204, 0.375, 0.01204, 0.375, 0.1261, 0.375, 0.1261, 0.375, 0.01204, 0.3641, 0.738, 0.3641, 0.6239, 0.3641, 0.6239, 0.3641, 0.738, 0.375, 0.5099, 0.375, 0.6239, 0.375, 0.6239, 0.375, 0.5099, 0.1364, 0.5099, 0.1364, 0.6239, 0.1364, 0.6239, 0.1364, 0.5099, 0.375, 0.5099, 0.625, 0.5099, 0.625, 0.6239, 0.375, 0.6239, 0.8636, 0.5099, 0.875, 0.5099, 0.875, 0.6239, 0.8636, 0.6239, 0.625, 0.5099, 0.6359, 0.5099, 0.6359, 0.6239, 0.625, 0.6239, 0.3406, 0.5099, 0.3641, 0.5099, 0.3641, 0.6239, 0.3406, 0.6239, 0.1364, 0.5099, 0.1364, 0.6239, 0.1364, 0.6239, 0.1364, 0.5099, 0.8524, 0.5099, 0.8636, 0.5099, 0.8636, 0.6239, 0.8524, 0.6239, 0.375, 0.01204, 0.625, 0.01204, 0.625, 0.1261, 0.375, 0.1261, 0.2819, 0.738, 0.2819, 0.738, 0.375, 0.8431, 0.375, 0.8431, 0.375, 0.8138, 0.375, 0.7844, 0.3406, 0.738, 0.3112, 0.738, 0.375, 0.8138, 0.3112, 0.738, 0.3406, 0.738, 0.375, 0.7844, 0.3406, 0.738, 0.375, 0.7844, 0.375, 0.7844, 0.3406, 0.738, 0.1845, 0.738, 0.1476, 0.738, 0.375, 0.9774, 0.375, 0.9405, 0.1476, 0.738, 0.1476, 0.738, 0.375, 0.9774, 0.375, 0.9774, 0.375, 0.9405, 0.375, 0.9405, 0.1845, 0.738, 0.1845, 0.738, 0.1845, 0.738, 0.375, 0.9405, 0.375, 0.9774, 0.1476, 0.738, 0.1476, 0.738, 0.1476, 0.738, 0.375, 0.9774, 0.375, 0.9774, 0.375, 0.9405, 0.375, 0.9405, 0.1845, 0.738, 0.1845, 0.738, 0.375, 0.8431, 0.2819, 0.738, 0.3112, 0.738, 0.375, 0.8138, 0.2819, 0.5099, 0.3112, 0.5099, 0.3112, 0.6239, 0.2819, 0.6239, 0.6594, 0.5099, 0.6888, 0.5099, 0.6888, 0.6239, 0.6594, 0.6239, 0.375, 0.7844, 0.375, 0.8138, 0.375, 0.8138, 0.375, 0.7844, 0.6594, 0.738, 0.6888, 0.738, 0.6888, 0.75, 0.6594, 0.75, 0.375, 0.7844, 0.625, 0.7844, 0.625, 0.8138, 0.375, 0.8138, 0.6594, 0.5, 0.6888, 0.5, 0.6888, 0.5099, 0.6594, 0.5099, 0.6594, 0.6239, 0.6888, 0.6239, 0.6888, 0.738, 0.6594, 0.738, 0.3406, 0.5099, 0.3112, 0.5099, 0.3112, 0.5099, 0.3406, 0.5099, 0.3406, 0.5099, 0.3112, 0.5099, 0.3112, 0.5099, 0.3406, 0.5099, 0.3406, 0.5099, 0.3112, 0.5099, 0.3112, 0.5099, 0.3406, 0.5099, 0.375, 0.4069, 0.625, 0.4069, 0.625, 0.4362, 0.375, 0.4362, 0.375, 0.4069, 0.375, 0.4362, 0.375, 0.4362, 0.375, 0.4069, 0.2819, 0.6239, 0.3112, 0.6239, 0.3112, 0.738, 0.2819, 0.738, 0.2819, 0.738, 0.3112, 0.738, 0.3112, 0.738, 0.2819, 0.738, 0.375, 0.4069, 0.375, 0.4362, 0.375, 0.4362, 0.375, 0.4069, 0.2819, 0.5, 0.3112, 0.5, 0.3112, 0.5099, 0.2819, 0.5099, 0.375, 0.4069, 0.375, 0.4362, 0.375, 0.4362, 0.375, 0.4069, 0.375, 0.8431, 0.375, 0.8138, 0.3112, 0.738, 0.2819, 0.738, 0.375, 0.7844, 0.375, 0.8138, 0.375, 0.8138, 0.375, 0.7844, 0.2819, 0.738, 0.3112, 0.738, 0.3112, 0.738, 0.2819, 0.738, 0.2819, 0.738, 0.3112, 0.738, 0.3112, 0.75, 0.2819, 0.75, 0.375, 0.4069, 0.375, 0.4362, 0.375, 0.4362, 0.375, 0.4069, 0.3406, 0.5099, 0.3112, 0.5099, 0.3112, 0.5099, 0.3406, 0.5099, 0.1476, 0.738, 0.1476, 0.738, 0.375, 0.9774, 0.375, 0.9774, 0.3406, 0.738, 0.375, 0.7844, 0.375, 0.7844, 0.3406, 0.738, 0.1364, 0.5099, 0.1364, 0.6239, 0.1364, 0.6239, 0.1364, 0.5099, 0.375, 0.5099, 0.375, 0.6239, 0.375, 0.6239, 0.375, 0.5099, 0.3641, 0.738, 0.3641, 0.6239, 0.3641, 0.6239, 0.3641, 0.738, 0.375, 0.01204, 0.375, 0.1261, 0.375, 0.1261, 0.375, 0.01204, 0.375, 0.2726, 0.375, 0.3095, 0.375, 0.3095, 0.375, 0.2726, 0.2819, 0.5099, 0.1845, 0.5099, 0.1845, 0.5099, 0.2819, 0.5099, 0.1845, 0.5099, 0.1476, 0.5099, 0.1476, 0.5099, 0.1845, 0.5099, 0.375, 0.2614, 0.375, 0.2726, 0.375, 0.2726, 0.375, 0.2614, 0.1364, 0.738, 0.1476, 0.738, 0.1476, 0.738, 0.1364, 0.738, 0.3112, 0.5099, 0.2819, 0.5099, 0.2819, 0.5099, 0.3112, 0.5099, 0.375, 0.3095, 0.375, 0.4069, 0.375, 0.4069, 0.375, 0.3095, 0.375, 0.7609, 0.375, 0.7844, 0.375, 0.7844, 0.375, 0.7609, 0.375, 0.4362, 0.375, 0.4656, 0.375, 0.4656, 0.375, 0.4362, 0.3641, 0.5099, 0.3406, 0.5099, 0.3406, 0.5099, 0.3641, 0.5099, 0.375, 0.5, 0.375, 0.5099, 0.375, 0.5099, 0.375, 0.5, 0.375, 0.25, 0.375, 0.2614, 0.375, 0.2614, 0.375, 0.25, 0.375, 0.9886, 0.375, 1.0, 0.375, 1.0, 0.375, 0.9886, 0.1476, 0.5099, 0.1364, 0.5099, 0.1364, 0.5099, 0.1476, 0.5099, 0.375, 0.0, 0.375, 0.01204, 0.375, 0.01204, 0.375, 0.0, 0.3406, 0.738, 0.3641, 0.738, 0.3641, 0.738, 0.3406, 0.738, 0.375, 0.4656, 0.375, 0.4891, 0.375, 0.4891, 0.375, 0.4656, 0.375, 0.738, 0.375, 0.75, 0.375, 0.75, 0.375, 0.738, 0.375, 0.1261, 0.375, 0.2401, 0.375, 0.2401, 0.375, 0.1261, 0.375, 0.2401, 0.375, 0.25, 0.375, 0.25, 0.375, 0.2401, 0.375, 0.75, 0.375, 0.7609, 0.375, 0.7609, 0.375, 0.75, 0.3641, 0.6239, 0.3641, 0.5099, 0.3641, 0.5099, 0.3641, 0.6239, 0.375, 0.6239, 0.375, 0.738, 0.375, 0.738, 0.375, 0.6239, 0.375, 0.4891, 0.375, 0.5, 0.375, 0.5, 0.375, 0.4891, 0.1364, 0.6239, 0.1364, 0.738, 0.1364, 0.738, 0.1364, 0.6239, 0.375, 0.9774, 0.375, 0.9886, 0.375, 0.9886, 0.375, 0.9774, 0.375, 0.9405, 0.375, 0.9405, 0.1845, 0.738, 0.1845, 0.738, 0.2819, 0.738, 0.2819, 0.738, 0.375, 0.8431, 0.375, 0.8431, 0.375, 0.8431, 0.375, 0.9405, 0.375, 0.9405, 0.375, 0.8431, 0.1845, 0.738, 0.2819, 0.738, 0.2819, 0.738, 0.1845, 0.738, 0.0, 0.0, 0.0, 0.0, 0.0, 0.0, 0.0, 0.0, 0.0, 0.0, 0.0, 0.0, 0.0, 0.0, 0.0, 0.0, 0.0, 0.0, 0.0, 0.0, 0.0, 0.0, 0.0, 0.0, 0.3406, 0.738, 0.375, 0.7844, 0.375, 0.7844, 0.3406, 0.738, 0.0, 0.0, 0.0, 0.0, 0.0, 0.0, 0.0, 0.0, 0.375, 0.8431, 0.2819, 0.738, 0.2819, 0.738, 0.375, 0.8431, 0.375, 0.8431, 0.2819, 0.738, 0.2819, 0.738, 0.375, 0.8431, 0.375, 0.8431, 0.2819, 0.738, 0.2819, 0.738, 0.375, 0.8431, 0.0, 0.0, 0.0, 0.0, 0.0, 0.0, 0.0, 0.0, 0.3406, 0.738, 0.375, 0.7844, 0.375, 0.7844, 0.3406, 0.738, 0.3406, 0.738, 0.375, 0.7844, 0.375, 0.8431, 0.2819, 0.738, 0.0, 0.0, 0.0, 0.0, 0.0, 0.0, 0.0, 0.0, 0.3406, 0.738, 0.375, 0.7844, 0.375, 0.7844, 0.3406, 0.738, 0.0, 0.0, 0.0, 0.0, 0.0, 0.0, 0.0, 0.0, 0.0, 0.0, 0.0, 0.0, 0.0, 0.0, 0.0, 0.0, 0.0, 0.0, 0.0, 0.0, 0.0, 0.0, 0.0, 0.0, 0.375, 0.8138, 0.3112, 0.738, 0.3112, 0.738, 0.375, 0.8138, 0.3112, 0.738, 0.375, 0.8138, 0.375, 0.8138, 0.3112, 0.738, 0.375, 0.8138, 0.3112, 0.738, 0.3112, 0.738, 0.375, 0.8138, 0.3112, 0.738, 0.375, 0.8138, 0.375, 0.8138, 0.3112, 0.738, 0.0, 0.0, 0.0, 0.0, 0.0, 0.0, 0.0, 0.0, 0.375, 0.8138, 0.3112, 0.738, 0.3112, 0.738, 0.375, 0.8138, 0.0, 0.0, 0.0, 0.0, 0.375, 0.8138, 0.0, 0.0, 0.375, 0.7844, 0.3406, 0.738, 0.0, 0.0, 0.375, 0.8431, 0.375, 0.7844, 0.375, 0.7609, 0.375, 0.7609, 0.375, 0.7844, 0.375, 0.7844, 0.375, 0.7844, 0.375, 0.7844, 0.375, 0.7844, 0.375, 0.7844, 0.375, 0.7844, 0.375, 0.7844, 0.375, 0.7844, 0.375, 0.7844, 0.375, 0.7609, 0.375, 0.7609, 0.375, 0.7844, 0.375, 0.7844, 0.375, 0.7844, 0.375, 0.7844, 0.375, 0.7844, 0.375, 0.7844, 0.375, 0.7609, 0.375, 0.7609, 0.375, 0.7844, 0.0, 0.0, 0.0, 0.0, 0.0, 0.0, 0.0, 0.0, 0.0, 0.0, 0.0, 0.0, 0.0, 0.0, 0.0, 0.0, 0.0, 0.0, 0.0, 0.0, 0.0, 0.0, 0.0, 0.0, 0.0, 0.0, 0.0, 0.0, 0.0, 0.0, 0.0, 0.0, 0.375, 0.9774, 0.375, 0.9774, 0.375, 0.9774, 0.375, 0.9774, 0.375, 0.9774, 0.375, 0.9774, 0.375, 0.9774, 0.375, 0.9774, 0.375, 0.9774, 0.375, 0.9774, 0.375, 0.9774, 0.375, 0.9774, 0.0, 0.0, 0.0, 0.0, 0.0, 0.0, 0.0, 0.0, 0.0, 0.0, 0.0, 0.0, 0.0, 0.0, 0.0, 0.0, 0.0, 0.0, 0.0, 0.0, 0.0, 0.0, 0.0, 0.0, 0.375, 0.9774, 0.375, 0.9774, 0.375, 0.9774, 0.375, 0.9774, 0.375, 0.9774, 0.375, 0.9774, 0.375, 0.9774, 0.375, 0.9774, 0.375, 0.9774, 0.375, 0.9774, 0.375, 0.9774, 0.375, 0.9774, 0.375, 0.9774, 0.375, 0.9774, 0.375, 0.9774, 0.375, 0.9774, 0.0, 0.0, 0.0, 0.0, 0.0, 0.0, 0.0, 0.0, 0.0, 0.0, 0.0, 0.0, 0.0, 0.0, 0.0, 0.0, 0.375, 0.9774, 0.375, 0.9774, 0.375, 0.9774, 0.375, 0.9774, 0.375, 0.9774, 0.375, 0.9774, 0.375, 0.9774, 0.375, 0.9774, 0.0, 0.0, 0.0, 0.0, 0.0, 0.0, 0.0, 0.0])
me_cube_001.materials.append(mat_material_004)
me_cube_001.materials.append(mat_material_005)
me_cube_001.materials.append(mat_material_006)
me_cube_001.use_remesh_fix_poles = True
me_cube_001.use_remesh_preserve_attributes = False
me_cube_001.use_mirror_vertex_groups = False
me_cube_001.update()
me_cube = bpy.data.meshes.new('Cube')
me_cube.from_pydata([(-1.0, -1.0, -38.42), (-1.0, -1.0, -36.42), (-1.0, 1.0, -38.42), (-1.0, 1.0, -36.42), (1.0, -1.0, -38.42), (1.0, -1.0, -36.42), (1.0, 1.0, -38.42), (1.0, 1.0, -36.42), (-1.0, 0.0, -1.0), (-1.0, 0.0, 1.0), (1.0, 0.0, -1.0), (1.0, 0.0, 1.0), (-1.0, -1.093, -38.42), (-1.0, -1.093, -36.42), (1.0, -1.093, -36.42), (1.0, -1.093, -38.42), (1.0, -0.0046, 1.917), (1.0, -1.005, -35.51), (-1.0, -1.005, -35.51), (-1.0, -0.0046, 1.917), (-1.0, 1.036, -36.42), (-1.0, 1.036, -38.42), (1.0, 1.036, -38.42), (1.0, 1.036, -36.42), (-1.0, 0.004808, 1.958), (-1.0, 1.005, -35.46), (1.0, 1.005, -35.46), (1.0, 0.004808, 1.958)], [], [(8, 9, 3, 2), (7, 6, 22, 23), (10, 11, 5, 4), (5, 1, 13, 14), (8, 10, 4, 0), (5, 11, 16, 17), (11, 7, 26, 27), (2, 6, 10, 8), (6, 7, 11, 10), (0, 1, 9, 8), (15, 14, 13, 12), (4, 5, 14, 15), (1, 0, 12, 13), (0, 4, 15, 12), (16, 19, 18, 17), (9, 1, 18, 19), (1, 5, 17, 18), (11, 9, 19, 16), (21, 20, 23, 22), (6, 2, 21, 22), (3, 7, 23, 20), (2, 3, 20, 21), (26, 25, 24, 27), (3, 9, 24, 25), (7, 3, 25, 26), (9, 11, 27, 24)])
_uv = me_cube.uv_layers.new(name='UVMap')
_uv.uv.foreach_set('vector', [0.375, 0.125, 0.625, 0.125, 0.625, 0.25, 0.375, 0.25, 0.625, 0.5, 0.375, 0.5, 0.375, 0.5, 0.625, 0.5, 0.375, 0.625, 0.625, 0.625, 0.625, 0.75, 0.375, 0.75, 0.625, 0.75, 0.875, 0.75, 0.875, 0.75, 0.625, 0.75, 0.125, 0.625, 0.375, 0.625, 0.375, 0.75, 0.125, 0.75, 0.625, 0.75, 0.625, 0.625, 0.625, 0.625, 0.625, 0.75, 0.625, 0.625, 0.625, 0.5, 0.625, 0.5, 0.625, 0.625, 0.125, 0.5, 0.375, 0.5, 0.375, 0.625, 0.125, 0.625, 0.375, 0.5, 0.625, 0.5, 0.625, 0.625, 0.375, 0.625, 0.375, 0.0, 0.625, 0.0, 0.625, 0.125, 0.375, 0.125, 0.375, 0.75, 0.625, 0.75, 0.625, 1.0, 0.375, 1.0, 0.375, 0.75, 0.625, 0.75, 0.625, 0.75, 0.375, 0.75, 0.625, 0.0, 0.375, 0.0, 0.375, 0.0, 0.625, 0.0, 0.125, 0.75, 0.375, 0.75, 0.375, 0.75, 0.125, 0.75, 0.625, 0.625, 0.875, 0.625, 0.875, 0.75, 0.625, 0.75, 0.625, 0.125, 0.625, 0.0, 0.625, 0.0, 0.625, 0.125, 0.875, 0.75, 0.625, 0.75, 0.625, 0.75, 0.875, 0.75, 0.625, 0.625, 0.875, 0.625, 0.875, 0.625, 0.625, 0.625, 0.375, 0.25, 0.625, 0.25, 0.625, 0.5, 0.375, 0.5, 0.375, 0.5, 0.125, 0.5, 0.125, 0.5, 0.375, 0.5, 0.875, 0.5, 0.625, 0.5, 0.625, 0.5, 0.875, 0.5, 0.375, 0.25, 0.625, 0.25, 0.625, 0.25, 0.375, 0.25, 0.625, 0.5, 0.875, 0.5, 0.875, 0.625, 0.625, 0.625, 0.625, 0.25, 0.625, 0.125, 0.625, 0.125, 0.625, 0.25, 0.625, 0.5, 0.875, 0.5, 0.875, 0.5, 0.625, 0.5, 0.875, 0.625, 0.625, 0.625, 0.625, 0.625, 0.875, 0.625])
me_cube.materials.append(mat_material_003)
me_cube.use_remesh_fix_poles = True
me_cube.use_remesh_preserve_attributes = False
me_cube.use_mirror_vertex_groups = False
me_cube.update()
me_cube_002 = bpy.data.meshes.new('Cube.002')
me_cube_002.from_pydata([(-1.0, -1.0, -1.0), (-1.0, -1.0, 1.0), (-1.0, 1.0, -1.0), (-1.0, 1.0, 1.0), (1.0, -1.0, -1.0), (1.0, -1.0, 1.0), (1.0, 1.0, -1.0), (1.0, 1.0, 1.0)], [], [(0, 1, 3, 2), (2, 3, 7, 6), (6, 7, 5, 4), (4, 5, 1, 0), (2, 6, 4, 0)])
_uv = me_cube_002.uv_layers.new(name='UVMap')
_uv.uv.foreach_set('vector', [0.375, 0.0, 0.625, 0.0, 0.625, 0.25, 0.375, 0.25, 0.375, 0.25, 0.625, 0.25, 0.625, 0.5, 0.375, 0.5, 0.375, 0.5, 0.625, 0.5, 0.625, 0.75, 0.375, 0.75, 0.375, 0.75, 0.625, 0.75, 0.625, 1.0, 0.375, 1.0, 0.125, 0.5, 0.375, 0.5, 0.375, 0.75, 0.125, 0.75])
me_cube_002.materials.append(mat_material_007)
me_cube_002.use_remesh_fix_poles = True
me_cube_002.use_remesh_preserve_attributes = False
me_cube_002.use_mirror_vertex_groups = False
me_cube_002.update()
me_cube_003 = bpy.data.meshes.new('Cube.003')
me_cube_003.from_pydata([(-1.0, -1.0, -1.0), (-1.32, -1.292, 1.047), (-1.0, 1.0, -2.167), (-1.32, 1.246, 1.047), (1.0, -1.0, -1.0), (1.333, -1.292, 1.047), (1.0, 1.0, -2.167), (1.333, 1.246, 1.047), (-1.0, -1.0, 0.7735), (-1.0, 1.0, 0.7801), (1.0, 1.0, 0.7801), (1.0, -1.0, 0.7735), (-1.344, -1.27, 1.595), (-1.344, 1.268, 1.595), (1.309, -1.27, 1.595), (1.309, 1.268, 1.595)], [], [(8, 1, 3, 9), (9, 3, 7, 10), (10, 7, 5, 11), (11, 5, 1, 8), (2, 6, 4, 0), (11, 10, 9, 8), (4, 11, 8, 0), (6, 10, 11, 4), (2, 9, 10, 6), (0, 8, 9, 2), (5, 7, 15, 14), (3, 1, 12, 13), (1, 5, 14, 12), (7, 3, 13, 15), (14, 12, 8, 11), (12, 13, 9, 8), (13, 15, 10, 9), (15, 14, 11, 10)])
me_cube_003.polygons.foreach_set('material_index', [0, 0, 0, 0, 0, 1, 0, 0, 0, 0, 0, 0, 0, 0, 0, 0, 0, 0])
_uv = me_cube_003.uv_layers.new(name='UVMap')
_uv.uv.foreach_set('vector', [0.5967, 0.0, 0.625, 0.0, 0.625, 0.25, 0.5967, 0.25, 0.5967, 0.25, 0.625, 0.25, 0.625, 0.5, 0.5967, 0.5, 0.5967, 0.5, 0.625, 0.5, 0.625, 0.75, 0.5967, 0.75, 0.5967, 0.75, 0.625, 0.75, 0.625, 1.0, 0.5967, 1.0, 0.125, 0.5, 0.375, 0.5, 0.375, 0.75, 0.125, 0.75, 0.0, 0.0, 0.0, 0.0, 0.0, 0.0, 0.0, 0.0, 0.375, 0.75, 0.5967, 0.75, 0.5967, 1.0, 0.375, 1.0, 0.375, 0.5, 0.5967, 0.5, 0.5967, 0.75, 0.375, 0.75, 0.375, 0.25, 0.5967, 0.25, 0.5967, 0.5, 0.375, 0.5, 0.375, 0.0, 0.5967, 0.0, 0.5967, 0.25, 0.375, 0.25, 0.625, 0.75, 0.625, 0.5, 0.625, 0.5, 0.625, 0.75, 0.625, 0.25, 0.625, 0.0, 0.625, 0.0, 0.625, 0.25, 0.625, 1.0, 0.625, 0.75, 0.625, 0.75, 0.625, 1.0, 0.625, 0.5, 0.625, 0.25, 0.625, 0.25, 0.625, 0.5, 0.625, 0.75, 0.625, 1.0, 0.5967, 1.0, 0.5967, 0.75, 0.625, 0.0, 0.625, 0.25, 0.5967, 0.25, 0.5967, 0.0, 0.625, 0.25, 0.625, 0.5, 0.5967, 0.5, 0.5967, 0.25, 0.625, 0.5, 0.625, 0.75, 0.5967, 0.75, 0.5967, 0.5])
me_cube_003.materials.append(mat_material_002)
me_cube_003.materials.append(mat_material_009)
me_cube_003.use_remesh_fix_poles = True
me_cube_003.use_remesh_preserve_attributes = False
me_cube_003.use_mirror_vertex_groups = False
me_cube_003.update()

# ---- curves / text
txt_text = bpy.data.curves.new('Text', 'FONT')
txt_text.dimensions = '2D'
txt_text.body = 'KevinYRS'
txt_text.materials.append(mat_material_008)
txt_text.use_path_clamp = True

# ---- objects
ob_light = bpy.data.objects.new('Light', light_light)
ob_camera = bpy.data.objects.new('Camera', cam_camera)
ob_plane = bpy.data.objects.new('Plane', me_plane)
ob_cube = bpy.data.objects.new('Cube', me_cube_001)
ob_cube_001 = bpy.data.objects.new('Cube.001', me_cube)
ob_point = bpy.data.objects.new('Point', light_point)
ob_cube_002 = bpy.data.objects.new('Cube.002', me_cube_002)
ob_text = bpy.data.objects.new('Text', txt_text)
ob_point_001 = bpy.data.objects.new('Point.001', light_point_001)
ob_cube_003 = bpy.data.objects.new('Cube.003', me_cube_003)
ob_mball = bpy.data.objects.new('Mball', None)
ob_mball_001 = bpy.data.objects.new('Mball.001', None)

# ---- transforms, parenting, visibility, modifiers, constraints
ob_light.location = (8.208, -16.36, 9.586)
ob_light.rotation_euler = (0.6503, 0.05522, 1.866)
ob_light.scale = (-3.136, -3.136, -3.136)
ob_light.lock_rotations_4d = False
ob_light.empty_display_type = 'ARROWS'
ob_light.color = (0.0, 0.0, 0.0, 0.0)
ob_light.lineart.crease_threshold = 0.0
ob_camera.location = (29.64, -63.67, 22.77)
ob_camera.rotation_euler = (1.361, -4.704e-08, 0.5217)
ob_camera.lock_rotations_4d = False
ob_camera.empty_display_type = 'ARROWS'
ob_camera.color = (0.0, 0.0, 0.0, 0.0)
ob_camera.display_type = 'WIRE'
ob_camera.lineart.crease_threshold = 0.0
ob_plane.location = (0.0, 0.0, 0.0)
ob_plane.scale = (29.71, 29.71, 29.71)
ob_plane.lineart.crease_threshold = 0.0
ob_cube.location = (0.0, 0.0, 0.02864)
ob_cube.scale = (10.0, 10.0, -0.02723)
ob_cube.lineart.crease_threshold = 0.0
ob_cube_001.location = (0.0, 0.09111, 11.64)
ob_cube_001.scale = (10.3, 10.3, 0.1193)
ob_cube_001.lineart.crease_threshold = 0.0
ob_point.location = (-7.65, 0.0, 1.698)
ob_point.lineart.crease_threshold = 0.0
ob_cube_002.location = (3.736, -11.39, 2.905)
ob_cube_002.scale = (0.263, 0.263, 0.263)
ob_cube_002.lineart.crease_threshold = 0.0
_m = ob_cube_002.modifiers.new('Solidify', 'SOLIDIFY')
_m.thickness = 0.29
ob_text.location = (0.0, -14.7, 4.71)
ob_text.rotation_euler = (-11.19, -0.0, 0.848)
ob_text.lineart.crease_threshold = 0.0
_m = ob_text.modifiers.new('Solidify', 'SOLIDIFY')
_m.thickness = 0.28
ob_point_001.location = (-9.228, -14.43, 7.072)
ob_point_001.lineart.crease_threshold = 0.0
ob_cube_003.location = (8.035, 2.176, 12.36)
ob_cube_003.lineart.crease_threshold = 0.0
ob_mball.location = (-7.522, -12.84, 2.94)
ob_mball.scale = (0.08345, 0.08345, 0.08345)
ob_mball.empty_image_offset = (0.0, 0.0)
ob_mball.lineart.crease_threshold = 0.0
ob_mball_001.location = (-7.853, -12.9, 2.948)
ob_mball_001.scale = (0.08345, 0.08345, 0.08345)
ob_mball_001.empty_image_offset = (0.0, 0.0)
ob_mball_001.lineart.crease_threshold = 0.0

# ---- collection membership
col_collection.objects.link(ob_light)
col_collection.objects.link(ob_camera)
col_collection.objects.link(ob_plane)
col_collection.objects.link(ob_cube)
col_collection.objects.link(ob_cube_001)
col_collection.objects.link(ob_point)
col_collection.objects.link(ob_cube_002)
col_collection.objects.link(ob_text)
col_collection.objects.link(ob_point_001)
col_collection.objects.link(ob_cube_003)
col_collection.objects.link(ob_mball)
col_collection.objects.link(ob_mball_001)

# ---- scene / render settings (as saved in the file)
scene.camera = ob_camera
scene.frame_start = 1; scene.frame_end = 250; scene.frame_set(1)
scene.render.engine = 'BLENDER_EEVEE_NEXT'
scene.cycles.use_denoising = False
scene.cycles.samples = 128
scene.cycles.sampling_pattern = 'TABULATED_SOBOL'
scene.cycles.use_adaptive_sampling = False
scene.cycles.use_light_tree = False
scene.view_settings.view_transform = 'Filmic'
bpy.context.view_layer.update()
